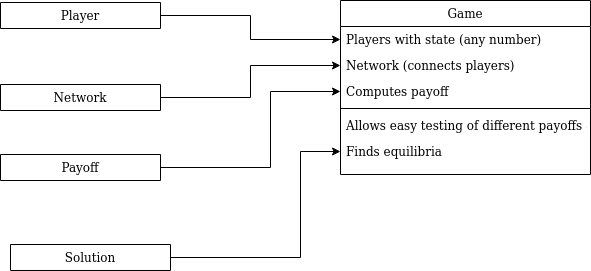

The diagram above was exported from draw.io. Its source (the exported page's mxGraphModel, read from the mxfile embedded in the PNG):
<mxGraphModel dx="1341" dy="739" grid="1" gridSize="10" guides="1" tooltips="1" connect="1" arrows="1" fold="1" page="1" pageScale="1" pageWidth="850" pageHeight="1100" math="0" shadow="0">
  <root>
    <mxCell id="0" />
    <mxCell id="1" parent="0" />
    <mxCell id="2" style="edgeStyle=orthogonalEdgeStyle;rounded=0;orthogonalLoop=1;jettySize=auto;html=1;exitX=1;exitY=0.5;exitDx=0;exitDy=0;entryX=0;entryY=0.5;entryDx=0;entryDy=0;" edge="1" source="3" target="10" parent="1">
      <mxGeometry relative="1" as="geometry" />
    </mxCell>
    <mxCell id="3" value="Player" style="swimlane;fontStyle=0;align=center;verticalAlign=top;childLayout=stackLayout;horizontal=1;startSize=26;horizontalStack=0;resizeParent=1;resizeLast=0;collapsible=1;marginBottom=0;rounded=0;shadow=0;strokeWidth=1;" vertex="1" collapsed="1" parent="1">
      <mxGeometry x="110" y="198" width="160" height="26" as="geometry">
        <mxRectangle x="110" y="198" width="230" height="160" as="alternateBounds" />
      </mxGeometry>
    </mxCell>
    <mxCell id="4" value="State (population of companies)" style="text;align=left;verticalAlign=top;spacingLeft=4;spacingRight=4;overflow=hidden;rotatable=0;points=[[0,0.5],[1,0.5]];portConstraint=eastwest;" vertex="1" parent="3">
      <mxGeometry y="26" width="160" height="26" as="geometry" />
    </mxCell>
    <mxCell id="5" value="Policy (to use next round)" style="text;align=left;verticalAlign=top;spacingLeft=4;spacingRight=4;overflow=hidden;rotatable=0;points=[[0,0.5],[1,0.5]];portConstraint=eastwest;rounded=0;shadow=0;html=0;" vertex="1" parent="3">
      <mxGeometry y="52" width="160" height="26" as="geometry" />
    </mxCell>
    <mxCell id="6" value="" style="line;html=1;strokeWidth=1;align=left;verticalAlign=middle;spacingTop=-1;spacingLeft=3;spacingRight=3;rotatable=0;labelPosition=right;points=[];portConstraint=eastwest;" vertex="1" parent="3">
      <mxGeometry y="78" width="160" height="8" as="geometry" />
    </mxCell>
    <mxCell id="7" value="Cares only about self when making decisions" style="text;align=left;verticalAlign=top;spacingLeft=4;spacingRight=4;overflow=hidden;rotatable=0;points=[[0,0.5],[1,0.5]];portConstraint=eastwest;fontStyle=0" vertex="1" parent="3">
      <mxGeometry y="86" width="160" height="26" as="geometry" />
    </mxCell>
    <mxCell id="8" value="Cannot loose what it doesn't have&#10;" style="text;align=left;verticalAlign=top;spacingLeft=4;spacingRight=4;overflow=hidden;rotatable=0;points=[[0,0.5],[1,0.5]];portConstraint=eastwest;" vertex="1" parent="3">
      <mxGeometry y="112" width="160" height="26" as="geometry" />
    </mxCell>
    <mxCell id="9" value="Game" style="swimlane;fontStyle=0;align=center;verticalAlign=top;childLayout=stackLayout;horizontal=1;startSize=26;horizontalStack=0;resizeParent=1;resizeLast=0;collapsible=1;marginBottom=0;rounded=0;shadow=0;strokeWidth=1;" vertex="1" parent="1">
      <mxGeometry x="450" y="196" width="250" height="174" as="geometry">
        <mxRectangle x="120" y="360" width="160" height="26" as="alternateBounds" />
      </mxGeometry>
    </mxCell>
    <mxCell id="10" value="Players with state (any number)" style="text;align=left;verticalAlign=top;spacingLeft=4;spacingRight=4;overflow=hidden;rotatable=0;points=[[0,0.5],[1,0.5]];portConstraint=eastwest;" vertex="1" parent="9">
      <mxGeometry y="26" width="250" height="26" as="geometry" />
    </mxCell>
    <mxCell id="11" value="Network (connects players)" style="text;align=left;verticalAlign=top;spacingLeft=4;spacingRight=4;overflow=hidden;rotatable=0;points=[[0,0.5],[1,0.5]];portConstraint=eastwest;rounded=0;shadow=0;html=0;" vertex="1" parent="9">
      <mxGeometry y="52" width="250" height="26" as="geometry" />
    </mxCell>
    <mxCell id="12" value="Computes payoff" style="text;align=left;verticalAlign=top;spacingLeft=4;spacingRight=4;overflow=hidden;rotatable=0;points=[[0,0.5],[1,0.5]];portConstraint=eastwest;rounded=0;shadow=0;html=0;" vertex="1" parent="9">
      <mxGeometry y="78" width="250" height="26" as="geometry" />
    </mxCell>
    <mxCell id="13" value="" style="line;html=1;strokeWidth=1;align=left;verticalAlign=middle;spacingTop=-1;spacingLeft=3;spacingRight=3;rotatable=0;labelPosition=right;points=[];portConstraint=eastwest;" vertex="1" parent="9">
      <mxGeometry y="104" width="250" height="8" as="geometry" />
    </mxCell>
    <mxCell id="14" value="Allows easy testing of different payoffs and networks" style="text;align=left;verticalAlign=top;spacingLeft=4;spacingRight=4;overflow=hidden;rotatable=0;points=[[0,0.5],[1,0.5]];portConstraint=eastwest;fontStyle=0" vertex="1" parent="9">
      <mxGeometry y="112" width="250" height="26" as="geometry" />
    </mxCell>
    <mxCell id="15" value="Finds equilibria&#10;" style="text;align=left;verticalAlign=top;spacingLeft=4;spacingRight=4;overflow=hidden;rotatable=0;points=[[0,0.5],[1,0.5]];portConstraint=eastwest;" vertex="1" parent="9">
      <mxGeometry y="138" width="250" height="26" as="geometry" />
    </mxCell>
    <mxCell id="16" style="edgeStyle=orthogonalEdgeStyle;rounded=0;orthogonalLoop=1;jettySize=auto;html=1;exitX=1;exitY=0.5;exitDx=0;exitDy=0;entryX=0;entryY=0.5;entryDx=0;entryDy=0;" edge="1" source="17" target="12" parent="1">
      <mxGeometry relative="1" as="geometry">
        <Array as="points">
          <mxPoint x="380" y="363" />
          <mxPoint x="380" y="287" />
        </Array>
      </mxGeometry>
    </mxCell>
    <mxCell id="17" value="Payoff" style="swimlane;fontStyle=0;align=center;verticalAlign=top;childLayout=stackLayout;horizontal=1;startSize=26;horizontalStack=0;resizeParent=1;resizeLast=0;collapsible=1;marginBottom=0;rounded=0;shadow=0;strokeWidth=1;" vertex="1" collapsed="1" parent="1">
      <mxGeometry x="110" y="350" width="160" height="26" as="geometry">
        <mxRectangle x="290" y="460" width="230" height="164" as="alternateBounds" />
      </mxGeometry>
    </mxCell>
    <mxCell id="18" value="Players" style="text;align=left;verticalAlign=top;spacingLeft=4;spacingRight=4;overflow=hidden;rotatable=0;points=[[0,0.5],[1,0.5]];portConstraint=eastwest;" vertex="1" parent="17">
      <mxGeometry y="26" width="160" height="26" as="geometry" />
    </mxCell>
    <mxCell id="19" value="Network" style="text;align=left;verticalAlign=top;spacingLeft=4;spacingRight=4;overflow=hidden;rotatable=0;points=[[0,0.5],[1,0.5]];portConstraint=eastwest;rounded=0;shadow=0;html=0;" vertex="1" parent="17">
      <mxGeometry y="52" width="160" height="26" as="geometry" />
    </mxCell>
    <mxCell id="20" value="Policy" style="text;align=left;verticalAlign=top;spacingLeft=4;spacingRight=4;overflow=hidden;rotatable=0;points=[[0,0.5],[1,0.5]];portConstraint=eastwest;rounded=0;shadow=0;html=0;" vertex="1" parent="17">
      <mxGeometry y="78" width="160" height="26" as="geometry" />
    </mxCell>
    <mxCell id="21" value="" style="line;html=1;strokeWidth=1;align=left;verticalAlign=middle;spacingTop=-1;spacingLeft=3;spacingRight=3;rotatable=0;labelPosition=right;points=[];portConstraint=eastwest;" vertex="1" parent="17">
      <mxGeometry y="104" width="160" height="8" as="geometry" />
    </mxCell>
    <mxCell id="22" value="Must preserve global zero-sum" style="text;align=left;verticalAlign=top;spacingLeft=4;spacingRight=4;overflow=hidden;rotatable=0;points=[[0,0.5],[1,0.5]];portConstraint=eastwest;fontStyle=0" vertex="1" parent="17">
      <mxGeometry y="112" width="160" height="26" as="geometry" />
    </mxCell>
    <mxCell id="23" style="edgeStyle=orthogonalEdgeStyle;rounded=0;orthogonalLoop=1;jettySize=auto;html=1;exitX=1;exitY=0.5;exitDx=0;exitDy=0;" edge="1" source="24" target="11" parent="1">
      <mxGeometry relative="1" as="geometry" />
    </mxCell>
    <mxCell id="24" value="Network" style="swimlane;fontStyle=0;align=center;verticalAlign=top;childLayout=stackLayout;horizontal=1;startSize=26;horizontalStack=0;resizeParent=1;resizeLast=0;collapsible=1;marginBottom=0;rounded=0;shadow=0;strokeWidth=1;" vertex="1" collapsed="1" parent="1">
      <mxGeometry x="110" y="280" width="160" height="26" as="geometry">
        <mxRectangle x="110" y="280" width="230" height="120" as="alternateBounds" />
      </mxGeometry>
    </mxCell>
    <mxCell id="25" value="Players as nodes" style="text;align=left;verticalAlign=top;spacingLeft=4;spacingRight=4;overflow=hidden;rotatable=0;points=[[0,0.5],[1,0.5]];portConstraint=eastwest;" vertex="1" parent="24">
      <mxGeometry y="26" width="160" height="26" as="geometry" />
    </mxCell>
    <mxCell id="26" value="Connections as edges" style="text;align=left;verticalAlign=top;spacingLeft=4;spacingRight=4;overflow=hidden;rotatable=0;points=[[0,0.5],[1,0.5]];portConstraint=eastwest;rounded=0;shadow=0;html=0;" vertex="1" parent="24">
      <mxGeometry y="52" width="160" height="26" as="geometry" />
    </mxCell>
    <mxCell id="27" value="" style="line;html=1;strokeWidth=1;align=left;verticalAlign=middle;spacingTop=-1;spacingLeft=3;spacingRight=3;rotatable=0;labelPosition=right;points=[];portConstraint=eastwest;" vertex="1" parent="24">
      <mxGeometry y="78" width="160" height="8" as="geometry" />
    </mxCell>
    <mxCell id="28" value="Can be directed or not" style="text;align=left;verticalAlign=top;spacingLeft=4;spacingRight=4;overflow=hidden;rotatable=0;points=[[0,0.5],[1,0.5]];portConstraint=eastwest;fontStyle=0" vertex="1" parent="24">
      <mxGeometry y="86" width="160" height="26" as="geometry" />
    </mxCell>
    <mxCell id="29" style="edgeStyle=orthogonalEdgeStyle;rounded=0;orthogonalLoop=1;jettySize=auto;html=1;exitX=1;exitY=0.5;exitDx=0;exitDy=0;entryX=0;entryY=0.5;entryDx=0;entryDy=0;" edge="1" source="30" target="15" parent="1">
      <mxGeometry relative="1" as="geometry">
        <Array as="points">
          <mxPoint x="410" y="453" />
          <mxPoint x="410" y="347" />
        </Array>
      </mxGeometry>
    </mxCell>
    <mxCell id="30" value="Solution" style="swimlane;fontStyle=0;align=center;verticalAlign=top;childLayout=stackLayout;horizontal=1;startSize=26;horizontalStack=0;resizeParent=1;resizeLast=0;collapsible=1;marginBottom=0;rounded=0;shadow=0;strokeWidth=1;" vertex="1" collapsed="1" parent="1">
      <mxGeometry x="120" y="440" width="160" height="26" as="geometry">
        <mxRectangle x="120" y="440" width="230" height="164" as="alternateBounds" />
      </mxGeometry>
    </mxCell>
    <mxCell id="31" value="Players" style="text;align=left;verticalAlign=top;spacingLeft=4;spacingRight=4;overflow=hidden;rotatable=0;points=[[0,0.5],[1,0.5]];portConstraint=eastwest;" vertex="1" parent="30">
      <mxGeometry y="26" width="160" height="26" as="geometry" />
    </mxCell>
    <mxCell id="32" value="Network" style="text;align=left;verticalAlign=top;spacingLeft=4;spacingRight=4;overflow=hidden;rotatable=0;points=[[0,0.5],[1,0.5]];portConstraint=eastwest;rounded=0;shadow=0;html=0;" vertex="1" parent="30">
      <mxGeometry y="52" width="160" height="26" as="geometry" />
    </mxCell>
    <mxCell id="33" value="Payoff" style="text;align=left;verticalAlign=top;spacingLeft=4;spacingRight=4;overflow=hidden;rotatable=0;points=[[0,0.5],[1,0.5]];portConstraint=eastwest;rounded=0;shadow=0;html=0;" vertex="1" parent="30">
      <mxGeometry y="78" width="160" height="26" as="geometry" />
    </mxCell>
    <mxCell id="34" value="" style="line;html=1;strokeWidth=1;align=left;verticalAlign=middle;spacingTop=-1;spacingLeft=3;spacingRight=3;rotatable=0;labelPosition=right;points=[];portConstraint=eastwest;" vertex="1" parent="30">
      <mxGeometry y="104" width="160" height="8" as="geometry" />
    </mxCell>
    <mxCell id="35" value="What is the best thing for players to do?" style="text;align=left;verticalAlign=top;spacingLeft=4;spacingRight=4;overflow=hidden;rotatable=0;points=[[0,0.5],[1,0.5]];portConstraint=eastwest;fontStyle=0" vertex="1" parent="30">
      <mxGeometry y="112" width="160" height="26" as="geometry" />
    </mxCell>
  </root>
</mxGraphModel>